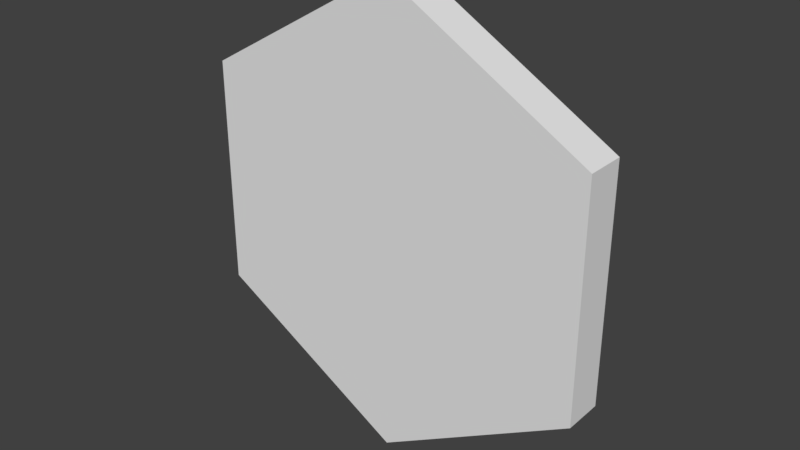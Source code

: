 # Source: hex.blend  (saved by Blender 2.79.0; exported with 4.5.12 LTS)
import bpy
from mathutils import Matrix  # noqa: F401  (used for matrix-valued properties, if any)

bpy.ops.wm.read_factory_settings(use_empty=True)
scene = bpy.context.scene
scene.name = 'Scene'

# ---- collections
col_collection_1 = bpy.data.collections.new('Collection 1'); scene.collection.children.link(col_collection_1)

# ---- world
world_world = bpy.data.worlds.new('World'); scene.world = world_world
world_world.color = (0.05088, 0.05088, 0.05088)
world_world.use_sun_shadow = False
world_world.sun_shadow_jitter_overblur = 0.0
world_world.cycles.sampling_method = 'MANUAL'

# ---- meshes
me_sphere_001 = bpy.data.meshes.new('Sphere.001')
me_sphere_001.from_pydata([(0.75, 0.25, 1.183), (0.75, 0.25, 0.317), (-1.329e-07, 0.25, -0.116), (-0.75, 0.25, 0.317), (-0.75, 0.25, 1.183), (2.545e-07, 0.25, 1.616), (0.75, 0.02616, 1.183), (0.75, 0.02616, 0.317), (-1.138e-07, 0.02616, -0.116), (-0.75, 0.02616, 0.317), (-0.75, 0.02616, 1.183), (2.736e-07, 0.02616, 1.616)], [], [(0, 1, 2, 3, 4, 5), (6, 11, 10, 9, 8, 7), (3, 9, 10, 4), (1, 7, 8, 2), (4, 10, 11, 5), (2, 8, 9, 3), (0, 6, 7, 1), (5, 11, 6, 0)])
me_sphere_001.use_remesh_preserve_volume = False
me_sphere_001.use_remesh_preserve_attributes = False
me_sphere_001.use_mirror_vertex_groups = False
me_sphere_001.update()

# ---- objects
ob_sphere = bpy.data.objects.new('Sphere', me_sphere_001)

# ---- transforms, parenting, visibility, modifiers, constraints
ob_sphere.location = (0.7181, -1.291, 1.289)
ob_sphere.scale = (0.6667, 0.4467, 0.667)
ob_sphere.lock_scale = (True, False, True)
ob_sphere.lineart.crease_threshold = 0.0

# ---- collection membership
col_collection_1.objects.link(ob_sphere)

# ---- scene / render settings (as saved in the file)
scene.frame_start = 1; scene.frame_end = 250; scene.frame_set(1)
scene.render.engine = 'BLENDER_EEVEE_NEXT'
scene.render.resolution_percentage = 50
scene.render.dither_intensity = 0.0
scene.cycles.use_denoising = False
scene.cycles.samples = 128
scene.cycles.sampling_pattern = 'TABULATED_SOBOL'
scene.cycles.use_adaptive_sampling = False
scene.cycles.use_light_tree = False
scene.cycles.blur_glossy = 0.0
scene.cycles.sample_clamp_indirect = 0.0
scene.view_settings.view_transform = 'Standard'
bpy.context.view_layer.update()

# ---- added for rendering (the .blend has no active camera and no usable light): camera, sun
cam_auto = bpy.data.cameras.new('AutoCamera')
cam_auto.lens = 50.0
cam_auto.sensor_width = 36.0
cam_auto.clip_end = 1000.0
ob_auto_camera = bpy.data.objects.new('AutoCamera', cam_auto)
scene.collection.objects.link(ob_auto_camera)
ob_auto_camera.location = (2.13487, -2.92924, 2.92269)
ob_auto_camera.rotation_euler = (1.09748, -7.21219e-08, 0.694738)
scene.camera = ob_auto_camera
light_auto_sun = bpy.data.lights.new('AutoSun', 'SUN')
light_auto_sun.energy = 3.0
light_auto_sun.angle = 0.0523599
ob_auto_sun = bpy.data.objects.new('AutoSun', light_auto_sun)
scene.collection.objects.link(ob_auto_sun)
ob_auto_sun.rotation_euler = (0.872665, 0.174533, 0.523599)
bpy.context.view_layer.update()
